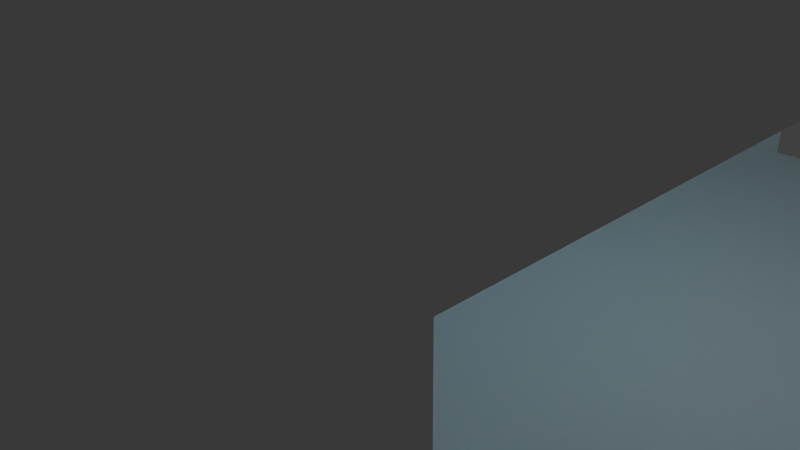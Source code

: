 # Source: firma.blend  (saved by Blender 2.76.0; exported with 4.5.12 LTS)
import bpy
from mathutils import Matrix  # noqa: F401  (used for matrix-valued properties, if any)

bpy.ops.wm.read_factory_settings(use_empty=True)
scene = bpy.context.scene
scene.name = 'Scene'

# ---- collections
col_collection_1 = bpy.data.collections.new('Collection 1'); scene.collection.children.link(col_collection_1)

# ---- materials (node trees are filled in below, after node groups)
mat_material_001 = bpy.data.materials.new('Material.001')
mat_material_001.alpha_threshold = 0.0
mat_material_001.use_transparent_shadow = False
mat_material_001.roughness = 0.5
mat_material_002 = bpy.data.materials.new('Material.002')
mat_material_002.alpha_threshold = 0.0
mat_material_002.use_transparent_shadow = False
mat_material_002.diffuse_color = (0.1257, 0.6269, 0.8, 1.0)
mat_material_002.roughness = 0.5

# ---- material node trees

# ---- world
world_world = bpy.data.worlds.new('World'); scene.world = world_world
world_world.color = (0.05088, 0.05088, 0.05088)
world_world.use_sun_shadow = False
world_world.sun_shadow_jitter_overblur = 0.0
world_world.cycles.sampling_method = 'MANUAL'
world_world.cycles.sample_map_resolution = 256

# ---- cameras
cam_camera = bpy.data.cameras.new('Camera')
cam_camera.clip_end = 100.0
cam_camera.lens = 35.0
cam_camera.sensor_width = 32.0
cam_camera.sensor_height = 18.0
cam_camera.ortho_scale = 7.314
cam_camera.dof.focus_distance = 0.0
cam_camera.dof.aperture_fstop = 128.0

# ---- lights
light_lamp = bpy.data.lights.new('Lamp', 'POINT')
light_lamp.transmission_factor = 0.0
light_lamp.cutoff_distance = 30.0
light_lamp.energy = 100.0
light_lamp.shadow_buffer_clip_start = 1.001
light_lamp.shadow_soft_size = 0.1
light_lamp.shadow_maximum_resolution = 0.006
light_lamp.use_absolute_resolution = True
light_lamp.cycles.use_multiple_importance_sampling = False

# ---- meshes
me_plane = bpy.data.meshes.new('Plane')
me_plane.from_pydata([(-6.0, -7.0, 0.0), (6.0, -7.0, 0.0), (-6.0, 7.0, 0.0), (6.0, 7.0, 0.0), (-4.0, -7.0, 0.0), (-2.0, -7.0, 0.0), (0.0, -7.0, 0.0), (2.0, -7.0, 0.0), (4.0, -7.0, 0.0), (4.0, 7.0, 0.0), (2.0, 7.0, 0.0), (0.0, 7.0, 0.0), (-2.0, 7.0, 0.0), (-4.0, 7.0, 0.0), (-6.0, 5.0, 0.0), (-6.0, 3.0, 0.0), (-6.0, 1.0, 0.0), (-6.0, -1.0, 0.0), (-6.0, -3.0, 0.0), (-6.0, -5.0, 0.0), (6.0, -5.0, 0.0), (6.0, -3.0, 0.0), (6.0, -1.0, 0.0), (6.0, 1.0, 0.0), (6.0, 3.0, 0.0), (6.0, 5.0, 0.0), (-4.0, -5.0, 0.0), (-4.0, -3.0, 0.0), (-4.0, -1.0, 0.0), (-4.0, 1.0, 0.0), (-4.0, 3.0, 0.0), (-4.0, 5.0, 0.0), (-2.0, -5.0, 0.0), (-2.0, -3.0, 0.0), (-2.0, -1.0, 0.0), (-2.0, 1.0, 0.0), (-2.0, 3.0, 0.0), (-2.0, 5.0, 0.0), (0.0, -5.0, 0.0), (0.0, -3.0, 0.0), (0.0, -1.0, 0.0), (0.0, 1.0, 0.0), (0.0, 3.0, 0.0), (0.0, 5.0, 0.0), (2.0, -5.0, 0.0), (2.0, -3.0, 0.0), (2.0, -1.0, 0.0), (2.0, 1.0, 0.0), (2.0, 3.0, 0.0), (2.0, 5.0, 0.0), (4.0, -5.0, 0.0), (4.0, -3.0, 0.0), (4.0, -1.0, 0.0), (4.0, 1.0, 0.0), (4.0, 3.0, 0.0), (4.0, 5.0, 0.0), (-6.0, -7.0, 1.0), (6.0, -7.0, 1.0), (-6.0, 7.0, 1.0), (6.0, 7.0, 1.0), (-4.0, -7.0, 1.0), (-2.0, -7.0, 1.0), (0.0, -7.0, 1.0), (2.0, -7.0, 1.0), (4.0, -7.0, 1.0), (4.0, 7.0, 1.0), (2.0, 7.0, 1.0), (0.0, 7.0, 1.0), (-2.0, 7.0, 1.0), (-4.0, 7.0, 1.0), (-6.0, 5.0, 1.0), (-6.0, 3.0, 1.0), (-6.0, 1.0, 1.0), (-6.0, -1.0, 1.0), (-6.0, -3.0, 1.0), (-6.0, -5.0, 1.0), (6.0, -5.0, 1.0), (6.0, -3.0, 1.0), (6.0, -1.0, 1.0), (6.0, 1.0, 1.0), (6.0, 3.0, 1.0), (6.0, 5.0, 1.0), (-6.0, -7.0, 4.0), (6.0, -7.0, 4.0), (-6.0, 7.0, 4.0), (6.0, 7.0, 4.0), (-4.0, -7.0, 4.0), (-2.0, -7.0, 4.0), (0.0, -7.0, 4.0), (2.0, -7.0, 4.0), (4.0, -7.0, 4.0), (4.0, 7.0, 4.0), (2.0, 7.0, 4.0), (0.0, 7.0, 4.0), (-2.0, 7.0, 4.0), (-4.0, 7.0, 4.0), (-6.0, 5.0, 4.0), (-6.0, 3.0, 4.0), (-6.0, 1.0, 4.0), (-6.0, -1.0, 4.0), (-6.0, -3.0, 4.0), (-6.0, -5.0, 4.0), (6.0, -5.0, 4.0), (6.0, -3.0, 4.0), (6.0, -1.0, 4.0), (6.0, 1.0, 4.0), (6.0, 3.0, 4.0), (6.0, 5.0, 4.0), (-6.0, -7.0, 6.0), (6.0, -7.0, 6.0), (-6.0, 7.0, 6.0), (6.0, 7.0, 6.0), (-4.0, -7.0, 6.0), (-2.0, -7.0, 6.0), (0.0, -7.0, 6.0), (2.0, -7.0, 6.0), (4.0, -7.0, 6.0), (4.0, 7.0, 6.0), (2.0, 7.0, 6.0), (0.0, 7.0, 6.0), (-2.0, 7.0, 6.0), (-4.0, 7.0, 6.0), (-6.0, 5.0, 6.0), (-6.0, 3.0, 6.0), (-6.0, 1.0, 6.0), (-6.0, -1.0, 6.0), (-6.0, -3.0, 6.0), (-6.0, -5.0, 6.0), (6.0, -5.0, 6.0), (6.0, -3.0, 6.0), (6.0, -1.0, 6.0), (6.0, 1.0, 6.0), (6.0, 3.0, 6.0), (6.0, 5.0, 6.0), (-6.0, -7.0, 6.5), (6.0, -7.0, 6.5), (-6.0, 7.0, 6.5), (6.0, 7.0, 6.5), (-4.0, -7.0, 6.5), (-2.0, -7.0, 6.5), (0.0, -7.0, 6.5), (2.0, -7.0, 6.5), (4.0, -7.0, 6.5), (4.0, 7.0, 6.5), (2.0, 7.0, 6.5), (0.0, 7.0, 6.5), (-2.0, 7.0, 6.5), (-4.0, 7.0, 6.5), (-6.0, 5.0, 6.5), (-6.0, 3.0, 6.5), (-6.0, 1.0, 6.5), (-6.0, -1.0, 6.5), (-6.0, -3.0, 6.5), (-6.0, -5.0, 6.5), (6.0, -5.0, 6.5), (6.0, -3.0, 6.5), (6.0, -1.0, 6.5), (6.0, 1.0, 6.5), (6.0, 3.0, 6.5), (6.0, 5.0, 6.5), (-5.524, -6.51, 6.5), (5.524, -6.51, 6.5), (-5.524, 6.51, 6.5), (5.524, 6.51, 6.5), (-3.683, -6.51, 6.5), (-1.841, -6.51, 6.5), (-1.1e-09, -6.51, 6.5), (1.841, -6.51, 6.5), (3.683, -6.51, 6.5), (3.683, 6.51, 6.5), (1.841, 6.51, 6.5), (-1.1e-09, 6.51, 6.5), (-1.841, 6.51, 6.5), (-3.683, 6.51, 6.5), (-5.524, 4.65, 6.5), (-5.524, 2.79, 6.5), (-5.524, 0.93, 6.5), (-5.524, -0.93, 6.5), (-5.524, -2.79, 6.5), (-5.524, -4.65, 6.5), (5.524, -4.65, 6.5), (5.524, -2.79, 6.5), (5.524, -0.93, 6.5), (5.524, 0.93, 6.5), (5.524, 2.79, 6.5), (5.524, 4.65, 6.5), (-5.524, -6.51, 6.0), (5.524, -6.51, 6.0), (-5.524, 6.51, 6.0), (5.524, 6.51, 6.0), (-3.683, -6.51, 6.0), (-1.841, -6.51, 6.0), (-1.1e-09, -6.51, 6.0), (1.841, -6.51, 6.0), (3.683, -6.51, 6.0), (3.683, 6.51, 6.0), (1.841, 6.51, 6.0), (-1.1e-09, 6.51, 6.0), (-1.841, 6.51, 6.0), (-3.683, 6.51, 6.0), (-5.524, 4.65, 6.0), (-5.524, 2.79, 6.0), (-5.524, 0.93, 6.0), (-5.524, -0.93, 6.0), (-5.524, -2.79, 6.0), (-5.524, -4.65, 6.0), (5.524, -4.65, 6.0), (5.524, -2.79, 6.0), (5.524, -0.93, 6.0), (5.524, 0.93, 6.0), (5.524, 2.79, 6.0), (5.524, 4.65, 6.0), (-4.604, -5.58, 6.0), (-4.604, -3.348, 6.0), (-4.604, -1.116, 6.0), (-4.604, 1.116, 6.0), (-4.604, 3.348, 6.0), (-4.604, 5.58, 6.0), (-0.9207, -5.58, 6.0), (-0.9207, -3.348, 6.0), (-0.9207, -1.116, 6.0), (-0.9207, 1.116, 6.0), (-0.9207, 3.348, 6.0), (-0.9207, 5.58, 6.0), (-3.179e-10, -4.65, 6.0), (-3.179e-10, -2.79, 6.0), (-3.179e-10, -0.93, 6.0), (-3.179e-10, 0.93, 6.0), (-3.179e-10, 2.79, 6.0), (-3.179e-10, 4.65, 6.0), (0.9207, -5.58, 6.0), (0.9207, -3.348, 6.0), (0.9207, -1.116, 6.0), (0.9207, 1.116, 6.0), (0.9207, 3.348, 6.0), (0.9207, 5.58, 6.0), (4.604, -5.58, 6.0), (4.604, -3.348, 6.0), (4.604, -1.116, 6.0), (4.604, 1.116, 6.0), (4.604, 3.348, 6.0), (4.604, 5.58, 6.0), (-4.235, -5.58, 7.0), (-4.235, -3.348, 7.0), (-4.235, -1.116, 7.0), (-4.235, 1.116, 7.0), (-4.235, 3.348, 7.0), (-4.235, 5.58, 7.0), (-1.289, -5.58, 7.0), (-1.289, -3.348, 7.0), (-1.289, -1.116, 7.0), (-1.289, 1.116, 7.0), (-1.289, 3.348, 7.0), (-1.289, 5.58, 7.0), (1.289, -5.58, 7.0), (1.289, -3.348, 7.0), (1.289, -1.116, 7.0), (1.289, 1.116, 7.0), (1.289, 3.348, 7.0), (1.289, 5.58, 7.0), (4.235, -5.58, 7.0), (4.235, -3.348, 7.0), (4.235, -1.116, 7.0), (4.235, 1.116, 7.0), (4.235, 3.348, 7.0), (4.235, 5.58, 7.0), (2.173, -5.58, 7.5), (2.173, -3.348, 7.5), (2.173, -1.116, 7.5), (2.173, 1.116, 7.5), (2.173, 3.348, 7.5), (2.173, 5.58, 7.5), (3.351, -5.58, 7.5), (3.351, -3.348, 7.5), (3.351, -1.116, 7.5), (3.351, 1.116, 7.5), (3.351, 3.348, 7.5), (3.351, 5.58, 7.5), (-3.351, -5.58, 7.5), (-3.351, -3.348, 7.5), (-3.351, -1.116, 7.5), (-3.351, 1.116, 7.5), (-3.351, 3.348, 7.5), (-3.351, 5.58, 7.5), (-2.173, -5.58, 7.5), (-2.173, -3.348, 7.5), (-2.173, -1.116, 7.5), (-2.173, 1.116, 7.5), (-2.173, 3.348, 7.5), (-2.173, 5.58, 7.5)], [], [(55, 25, 3, 9), (14, 31, 13, 2), (31, 37, 12, 13), (37, 43, 11, 12), (43, 49, 10, 11), (49, 55, 9, 10), (7, 8, 50, 44), (44, 50, 51, 45), (45, 51, 52, 46), (46, 52, 53, 47), (47, 53, 54, 48), (48, 54, 55, 49), (6, 7, 44, 38), (38, 44, 45, 39), (39, 45, 46, 40), (40, 46, 47, 41), (41, 47, 48, 42), (42, 48, 49, 43), (5, 6, 38, 32), (32, 38, 39, 33), (33, 39, 40, 34), (34, 40, 41, 35), (35, 41, 42, 36), (36, 42, 43, 37), (4, 5, 32, 26), (26, 32, 33, 27), (27, 33, 34, 28), (28, 34, 35, 29), (29, 35, 36, 30), (30, 36, 37, 31), (0, 4, 26, 19), (19, 26, 27, 18), (18, 27, 28, 17), (17, 28, 29, 16), (16, 29, 30, 15), (15, 30, 31, 14), (8, 1, 20, 50), (50, 20, 21, 51), (51, 21, 22, 52), (52, 22, 23, 53), (53, 23, 24, 54), (54, 24, 25, 55), (4, 0, 56, 60), (14, 2, 58, 70), (12, 11, 67, 68), (22, 21, 77, 78), (5, 4, 60, 61), (15, 14, 70, 71), (13, 12, 68, 69), (23, 22, 78, 79), (6, 5, 61, 62), (16, 15, 71, 72), (24, 23, 79, 80), (7, 6, 62, 63), (17, 16, 72, 73), (0, 19, 75, 56), (25, 24, 80, 81), (8, 7, 63, 64), (18, 17, 73, 74), (1, 8, 64, 57), (9, 3, 59, 65), (19, 18, 74, 75), (3, 25, 81, 59), (20, 1, 57, 76), (2, 13, 69, 58), (11, 10, 66, 67), (21, 20, 76, 77), (67, 66, 92, 93), (58, 69, 95, 84), (65, 59, 85, 91), (59, 81, 107, 85), (79, 78, 104, 105), (76, 57, 83, 102), (57, 64, 90, 83), (63, 62, 88, 89), (62, 61, 87, 88), (60, 56, 82, 86), (56, 75, 101, 82), (73, 72, 98, 99), (70, 58, 84, 96), (86, 82, 108, 112), (101, 100, 126, 127), (94, 93, 119, 120), (87, 86, 112, 113), (102, 83, 109, 128), (95, 94, 120, 121), (88, 87, 113, 114), (103, 102, 128, 129), (96, 84, 110, 122), (89, 88, 114, 115), (104, 103, 129, 130), (82, 101, 127, 108), (97, 96, 122, 123), (90, 89, 115, 116), (105, 104, 130, 131), (83, 90, 116, 109), (98, 97, 123, 124), (91, 85, 111, 117), (106, 105, 131, 132), (85, 107, 133, 111), (99, 98, 124, 125), (92, 91, 117, 118), (107, 106, 132, 133), (84, 95, 121, 110), (100, 99, 125, 126), (93, 92, 118, 119), (117, 111, 137, 143), (132, 131, 157, 158), (111, 133, 159, 137), (125, 124, 150, 151), (118, 117, 143, 144), (133, 132, 158, 159), (110, 121, 147, 136), (126, 125, 151, 152), (119, 118, 144, 145), (112, 108, 134, 138), (127, 126, 152, 153), (120, 119, 145, 146), (113, 112, 138, 139), (128, 109, 135, 154), (121, 120, 146, 147), (114, 113, 139, 140), (129, 128, 154, 155), (122, 110, 136, 148), (115, 114, 140, 141), (130, 129, 155, 156), (108, 127, 153, 134), (123, 122, 148, 149), (116, 115, 141, 142), (131, 130, 156, 157), (109, 116, 142, 135), (124, 123, 149, 150), (150, 149, 175, 176), (143, 137, 163, 169), (158, 157, 183, 184), (137, 159, 185, 163), (151, 150, 176, 177), (144, 143, 169, 170), (159, 158, 184, 185), (136, 147, 173, 162), (152, 151, 177, 178), (145, 144, 170, 171), (138, 134, 160, 164), (153, 152, 178, 179), (146, 145, 171, 172), (139, 138, 164, 165), (154, 135, 161, 180), (147, 146, 172, 173), (140, 139, 165, 166), (155, 154, 180, 181), (148, 136, 162, 174), (141, 140, 166, 167), (156, 155, 181, 182), (134, 153, 179, 160), (149, 148, 174, 175), (142, 141, 167, 168), (157, 156, 182, 183), (135, 142, 168, 161), (161, 168, 194, 187), (176, 175, 201, 202), (169, 163, 189, 195), (184, 183, 209, 210), (163, 185, 211, 189), (177, 176, 202, 203), (170, 169, 195, 196), (185, 184, 210, 211), (162, 173, 199, 188), (178, 177, 203, 204), (171, 170, 196, 197), (164, 160, 186, 190), (179, 178, 204, 205), (172, 171, 197, 198), (165, 164, 190, 191), (180, 161, 187, 206), (173, 172, 198, 199), (166, 165, 191, 192), (181, 180, 206, 207), (174, 162, 188, 200), (167, 166, 192, 193), (182, 181, 207, 208), (160, 179, 205, 186), (175, 174, 200, 201), (168, 167, 193, 194), (183, 182, 208, 209), (216, 215, 245, 246), (230, 236, 260, 254), (233, 232, 256, 257), (215, 214, 244, 245), (240, 241, 265, 264), (224, 230, 231, 225), (225, 231, 232, 226), (226, 232, 233, 227), (227, 233, 234, 228), (228, 234, 235, 229), (218, 224, 225, 219), (219, 225, 226, 220), (220, 226, 227, 221), (221, 227, 228, 222), (222, 228, 229, 223), (222, 223, 253, 252), (232, 231, 255, 256), (214, 213, 243, 244), (239, 240, 264, 263), (221, 222, 252, 251), (211, 210, 240, 241), (210, 209, 239, 240), (209, 208, 238, 239), (208, 207, 237, 238), (207, 206, 236, 237), (193, 230, 236, 194), (192, 224, 230, 193), (191, 218, 224, 192), (190, 212, 218, 191), (204, 213, 212, 205), (203, 214, 213, 204), (202, 215, 214, 203), (201, 216, 215, 202), (200, 217, 216, 201), (196, 195, 241, 235), (197, 196, 235, 229), (198, 197, 229, 223), (199, 198, 223, 217), (199, 217, 200, 188), (211, 241, 195, 189), (194, 236, 206, 187), (205, 212, 190, 186), (255, 254, 266, 267), (254, 260, 272, 266), (258, 257, 269, 270), (261, 262, 274, 273), (264, 265, 277, 276), (246, 245, 281, 282), (249, 250, 286, 285), (252, 253, 289, 288), (242, 248, 284, 278), (245, 244, 280, 281), (234, 233, 257, 258), (223, 217, 247, 253), (217, 216, 246, 247), (235, 234, 258, 259), (218, 219, 249, 248), (236, 237, 261, 260), (212, 218, 248, 242), (219, 220, 250, 249), (237, 238, 262, 261), (220, 221, 251, 250), (238, 239, 263, 262), (213, 212, 242, 243), (231, 230, 254, 255), (241, 235, 259, 265), (266, 272, 273, 267), (267, 273, 274, 268), (268, 274, 275, 269), (269, 275, 276, 270), (270, 276, 277, 271), (262, 263, 275, 274), (259, 258, 270, 271), (256, 255, 267, 268), (263, 264, 276, 275), (265, 259, 271, 277), (260, 261, 273, 272), (257, 256, 268, 269), (278, 284, 285, 279), (279, 285, 286, 280), (280, 286, 287, 281), (281, 287, 288, 282), (282, 288, 289, 283), (243, 242, 278, 279), (250, 251, 287, 286), (253, 247, 283, 289), (247, 246, 282, 283), (244, 243, 279, 280), (251, 252, 288, 287), (248, 249, 285, 284)])
me_plane.polygons.foreach_set('material_index', [0, 0, 0, 0, 0, 0, 0, 0, 0, 0, 0, 0, 0, 0, 0, 0, 0, 0, 0, 0, 0, 0, 0, 0, 0, 0, 0, 0, 0, 0, 0, 0, 0, 0, 0, 0, 0, 0, 0, 0, 0, 0, 0, 0, 0, 0, 0, 0, 0, 0, 0, 0, 0, 0, 0, 0, 0, 0, 0, 0, 0, 0, 0, 0, 0, 0, 0, 0, 0, 0, 0, 0, 0, 0, 0, 0, 0, 0, 0, 0, 0, 0, 0, 0, 0, 0, 0, 0, 0, 0, 0, 0, 0, 0, 0, 0, 0, 0, 0, 0, 0, 0, 0, 0, 0, 0, 0, 0, 0, 0, 0, 0, 0, 0, 0, 0, 0, 0, 0, 0, 0, 0, 0, 0, 0, 0, 0, 0, 0, 0, 0, 0, 0, 0, 0, 0, 0, 0, 0, 0, 0, 0, 0, 0, 0, 0, 0, 0, 0, 0, 0, 0, 0, 0, 0, 0, 0, 0, 0, 0, 0, 0, 0, 0, 0, 0, 0, 0, 0, 0, 0, 0, 0, 0, 0, 0, 0, 0, 0, 0, 0, 0, 0, 0, 1, 1, 1, 1, 1, 0, 0, 0, 0, 0, 0, 0, 0, 0, 0, 1, 1, 1, 1, 1, 0, 0, 0, 0, 0, 0, 0, 0, 0, 0, 0, 0, 0, 0, 0, 0, 0, 0, 0, 0, 0, 0, 1, 1, 1, 1, 1, 1, 1, 1, 1, 1, 1, 1, 1, 1, 1, 1, 1, 1, 1, 1, 1, 1, 1, 1, 1, 1, 1, 1, 1, 1, 1, 1, 1, 1, 1, 1, 1, 1, 1, 1, 1, 1, 1, 1, 1, 1, 1, 1])
_uv = me_plane.uv_layers.new(name='UVMap')
_uv.uv.foreach_set('vector', [0.2236, 0.2236, 0.171, 0.2236, 0.171, 0.171, 0.2236, 0.171, 0.4864, 0.2236, 0.4338, 0.2236, 0.4338, 0.171, 0.4864, 0.171, 0.4338, 0.2236, 0.3812, 0.2236, 0.3812, 0.171, 0.4338, 0.171, 0.3812, 0.2236, 0.3287, 0.2236, 0.3287, 0.171, 0.3812, 0.171, 0.3287, 0.2236, 0.2761, 0.2236, 0.2761, 0.171, 0.3287, 0.171, 0.2761, 0.2236, 0.2236, 0.2236, 0.2236, 0.171, 0.2761, 0.171, 0.2761, 0.5389, 0.2236, 0.5389, 0.2236, 0.4864, 0.2761, 0.4864, 0.2761, 0.4864, 0.2236, 0.4864, 0.2236, 0.4338, 0.2761, 0.4338, 0.2761, 0.4338, 0.2236, 0.4338, 0.2236, 0.3812, 0.2761, 0.3812, 0.2761, 0.3812, 0.2236, 0.3812, 0.2236, 0.3287, 0.2761, 0.3287, 0.2761, 0.3287, 0.2236, 0.3287, 0.2236, 0.2761, 0.2761, 0.2761, 0.2761, 0.2761, 0.2236, 0.2761, 0.2236, 0.2236, 0.2761, 0.2236, 0.3287, 0.5389, 0.2761, 0.5389, 0.2761, 0.4864, 0.3287, 0.4864, 0.3287, 0.4864, 0.2761, 0.4864, 0.2761, 0.4338, 0.3287, 0.4338, 0.3287, 0.4338, 0.2761, 0.4338, 0.2761, 0.3812, 0.3287, 0.3812, 0.3287, 0.3812, 0.2761, 0.3812, 0.2761, 0.3287, 0.3287, 0.3287, 0.3287, 0.3287, 0.2761, 0.3287, 0.2761, 0.2761, 0.3287, 0.2761, 0.3287, 0.2761, 0.2761, 0.2761, 0.2761, 0.2236, 0.3287, 0.2236, 0.3812, 0.5389, 0.3287, 0.5389, 0.3287, 0.4864, 0.3812, 0.4864, 0.3812, 0.4864, 0.3287, 0.4864, 0.3287, 0.4338, 0.3812, 0.4338, 0.3812, 0.4338, 0.3287, 0.4338, 0.3287, 0.3812, 0.3812, 0.3812, 0.3812, 0.3812, 0.3287, 0.3812, 0.3287, 0.3287, 0.3812, 0.3287, 0.3812, 0.3287, 0.3287, 0.3287, 0.3287, 0.2761, 0.3812, 0.2761, 0.3812, 0.2761, 0.3287, 0.2761, 0.3287, 0.2236, 0.3812, 0.2236, 0.4338, 0.5389, 0.3812, 0.5389, 0.3812, 0.4864, 0.4338, 0.4864, 0.4338, 0.4864, 0.3812, 0.4864, 0.3812, 0.4338, 0.4338, 0.4338, 0.4338, 0.4338, 0.3812, 0.4338, 0.3812, 0.3812, 0.4338, 0.3812, 0.4338, 0.3812, 0.3812, 0.3812, 0.3812, 0.3287, 0.4338, 0.3287, 0.4338, 0.3287, 0.3812, 0.3287, 0.3812, 0.2761, 0.4338, 0.2761, 0.4338, 0.2761, 0.3812, 0.2761, 0.3812, 0.2236, 0.4338, 0.2236, 0.4864, 0.5389, 0.4338, 0.5389, 0.4338, 0.4864, 0.4864, 0.4864, 0.4864, 0.4864, 0.4338, 0.4864, 0.4338, 0.4338, 0.4864, 0.4338, 0.4864, 0.4338, 0.4338, 0.4338, 0.4338, 0.3812, 0.4864, 0.3812, 0.4864, 0.3812, 0.4338, 0.3812, 0.4338, 0.3287, 0.4864, 0.3287, 0.4864, 0.3287, 0.4338, 0.3287, 0.4338, 0.2761, 0.4864, 0.2761, 0.4864, 0.2761, 0.4338, 0.2761, 0.4338, 0.2236, 0.4864, 0.2236, 0.2236, 0.5389, 0.171, 0.5389, 0.171, 0.4864, 0.2236, 0.4864, 0.2236, 0.4864, 0.171, 0.4864, 0.171, 0.4338, 0.2236, 0.4338, 0.2236, 0.4338, 0.171, 0.4338, 0.171, 0.3812, 0.2236, 0.3812, 0.2236, 0.3812, 0.171, 0.3812, 0.171, 0.3287, 0.2236, 0.3287, 0.2236, 0.3287, 0.171, 0.3287, 0.171, 0.2761, 0.2236, 0.2761, 0.2236, 0.2761, 0.171, 0.2761, 0.171, 0.2236, 0.2236, 0.2236, 0.4338, 0.5389, 0.4864, 0.5389, 0.4864, 0.5652, 0.4338, 0.5652, 0.4864, 0.2236, 0.4864, 0.171, 0.5126, 0.171, 0.5126, 0.2236, 0.3812, 0.171, 0.3287, 0.171, 0.3287, 0.1447, 0.3812, 0.1447, 0.171, 0.3812, 0.171, 0.4338, 0.1447, 0.4338, 0.1447, 0.3812, 0.3812, 0.5389, 0.4338, 0.5389, 0.4338, 0.5652, 0.3812, 0.5652, 0.4864, 0.2761, 0.4864, 0.2236, 0.5126, 0.2236, 0.5126, 0.2761, 0.4338, 0.171, 0.3812, 0.171, 0.3812, 0.1447, 0.4338, 0.1447, 0.171, 0.3287, 0.171, 0.3812, 0.1447, 0.3812, 0.1447, 0.3287, 0.3287, 0.5389, 0.3812, 0.5389, 0.3812, 0.5652, 0.3287, 0.5652, 0.4864, 0.3287, 0.4864, 0.2761, 0.5126, 0.2761, 0.5126, 0.3287, 0.171, 0.2761, 0.171, 0.3287, 0.1447, 0.3287, 0.1447, 0.2761, 0.2761, 0.5389, 0.3287, 0.5389, 0.3287, 0.5652, 0.2761, 0.5652, 0.4864, 0.3812, 0.4864, 0.3287, 0.5126, 0.3287, 0.5126, 0.3812, 0.4864, 0.5389, 0.4864, 0.4864, 0.5126, 0.4864, 0.5126, 0.5389, 0.171, 0.2236, 0.171, 0.2761, 0.1447, 0.2761, 0.1447, 0.2236, 0.2236, 0.5389, 0.2761, 0.5389, 0.2761, 0.5652, 0.2236, 0.5652, 0.4864, 0.4338, 0.4864, 0.3812, 0.5126, 0.3812, 0.5126, 0.4338, 0.171, 0.5389, 0.2236, 0.5389, 0.2236, 0.5652, 0.171, 0.5652, 0.2236, 0.171, 0.171, 0.171, 0.171, 0.1447, 0.2236, 0.1447, 0.4864, 0.4864, 0.4864, 0.4338, 0.5126, 0.4338, 0.5126, 0.4864, 0.171, 0.171, 0.171, 0.2236, 0.1447, 0.2236, 0.1447, 0.171, 0.171, 0.4864, 0.171, 0.5389, 0.1447, 0.5389, 0.1447, 0.4864, 0.4864, 0.171, 0.4338, 0.171, 0.4338, 0.1447, 0.4864, 0.1447, 0.3287, 0.171, 0.2761, 0.171, 0.2761, 0.1447, 0.3287, 0.1447, 0.171, 0.4338, 0.171, 0.4864, 0.1447, 0.4864, 0.1447, 0.4338, 0.3287, 0.1447, 0.2761, 0.1447, 0.2761, 0.06588, 0.3287, 0.06588, 0.4864, 0.1447, 0.4338, 0.1447, 0.4338, 0.06588, 0.4864, 0.06588, 0.2236, 0.1447, 0.171, 0.1447, 0.171, 0.06588, 0.2236, 0.06588, 0.1447, 0.171, 0.1447, 0.2236, 0.06588, 0.2236, 0.06588, 0.171, 0.1447, 0.3287, 0.1447, 0.3812, 0.06588, 0.3812, 0.06588, 0.3287, 0.1447, 0.4864, 0.1447, 0.5389, 0.06588, 0.5389, 0.06588, 0.4864, 0.171, 0.5652, 0.2236, 0.5652, 0.2236, 0.644, 0.171, 0.644, 0.2761, 0.5652, 0.3287, 0.5652, 0.3287, 0.644, 0.2761, 0.644, 0.3287, 0.5652, 0.3812, 0.5652, 0.3812, 0.644, 0.3287, 0.644, 0.4338, 0.5652, 0.4864, 0.5652, 0.4864, 0.644, 0.4338, 0.644, 0.5126, 0.5389, 0.5126, 0.4864, 0.5915, 0.4864, 0.5915, 0.5389, 0.5126, 0.3812, 0.5126, 0.3287, 0.5915, 0.3287, 0.5915, 0.3812, 0.5126, 0.2236, 0.5126, 0.171, 0.5915, 0.171, 0.5915, 0.2236, 0.4338, 0.644, 0.4864, 0.644, 0.4864, 0.6966, 0.4338, 0.6966, 0.5915, 0.4864, 0.5915, 0.4338, 0.644, 0.4338, 0.644, 0.4864, 0.3812, 0.06588, 0.3287, 0.06588, 0.3287, 0.01332, 0.3812, 0.01332, 0.3812, 0.644, 0.4338, 0.644, 0.4338, 0.6966, 0.3812, 0.6966, 0.06588, 0.4864, 0.06588, 0.5389, 0.01332, 0.5389, 0.01332, 0.4864, 0.4338, 0.06588, 0.3812, 0.06588, 0.3812, 0.01332, 0.4338, 0.01332, 0.3287, 0.644, 0.3812, 0.644, 0.3812, 0.6966, 0.3287, 0.6966, 0.06588, 0.4338, 0.06588, 0.4864, 0.01332, 0.4864, 0.01332, 0.4338, 0.5915, 0.2236, 0.5915, 0.171, 0.644, 0.171, 0.644, 0.2236, 0.2761, 0.644, 0.3287, 0.644, 0.3287, 0.6966, 0.2761, 0.6966, 0.06588, 0.3812, 0.06588, 0.4338, 0.01332, 0.4338, 0.01332, 0.3812, 0.5915, 0.5389, 0.5915, 0.4864, 0.644, 0.4864, 0.644, 0.5389, 0.5915, 0.2761, 0.5915, 0.2236, 0.644, 0.2236, 0.644, 0.2761, 0.2236, 0.644, 0.2761, 0.644, 0.2761, 0.6966, 0.2236, 0.6966, 0.06588, 0.3287, 0.06588, 0.3812, 0.01332, 0.3812, 0.01332, 0.3287, 0.171, 0.644, 0.2236, 0.644, 0.2236, 0.6966, 0.171, 0.6966, 0.5915, 0.3287, 0.5915, 0.2761, 0.644, 0.2761, 0.644, 0.3287, 0.2236, 0.06588, 0.171, 0.06588, 0.171, 0.01332, 0.2236, 0.01332, 0.06588, 0.2761, 0.06588, 0.3287, 0.01332, 0.3287, 0.01332, 0.2761, 0.06588, 0.171, 0.06588, 0.2236, 0.01332, 0.2236, 0.01332, 0.171, 0.5915, 0.3812, 0.5915, 0.3287, 0.644, 0.3287, 0.644, 0.3812, 0.2761, 0.06588, 0.2236, 0.06588, 0.2236, 0.01332, 0.2761, 0.01332, 0.06588, 0.2236, 0.06588, 0.2761, 0.01332, 0.2761, 0.01332, 0.2236, 0.4864, 0.06588, 0.4338, 0.06588, 0.4338, 0.01332, 0.4864, 0.01332, 0.5915, 0.4338, 0.5915, 0.3812, 0.644, 0.3812, 0.644, 0.4338, 0.3287, 0.06588, 0.2761, 0.06588, 0.2761, 0.01332, 0.3287, 0.01332, 0.2236, 0.01332, 0.171, 0.01332, 0.171, 0.0001839, 0.2236, 0.0001839, 0.01332, 0.2761, 0.01332, 0.3287, 0.0001838, 0.3287, 0.0001838, 0.2761, 0.01332, 0.171, 0.01332, 0.2236, 0.0001838, 0.2236, 0.0001838, 0.171, 0.644, 0.3812, 0.644, 0.3287, 0.6572, 0.3287, 0.6572, 0.3812, 0.2761, 0.01332, 0.2236, 0.01332, 0.2236, 0.0001839, 0.2761, 0.0001838, 0.01332, 0.2236, 0.01332, 0.2761, 0.0001838, 0.2761, 0.0001838, 0.2236, 0.4864, 0.01332, 0.4338, 0.01332, 0.4338, 0.0001839, 0.4864, 0.0001838, 0.644, 0.4338, 0.644, 0.3812, 0.6572, 0.3812, 0.6572, 0.4338, 0.3287, 0.01332, 0.2761, 0.01332, 0.2761, 0.0001838, 0.3287, 0.0001839, 0.4338, 0.6966, 0.4864, 0.6966, 0.4864, 0.7097, 0.4338, 0.7097, 0.644, 0.4864, 0.644, 0.4338, 0.6572, 0.4338, 0.6572, 0.4864, 0.3812, 0.01332, 0.3287, 0.01332, 0.3287, 0.0001839, 0.3812, 0.0001839, 0.3812, 0.6966, 0.4338, 0.6966, 0.4338, 0.7097, 0.3812, 0.7097, 0.01332, 0.4864, 0.01332, 0.5389, 0.0001838, 0.5389, 0.0001838, 0.4864, 0.4338, 0.01332, 0.3812, 0.01332, 0.3812, 0.0001839, 0.4338, 0.0001839, 0.3287, 0.6966, 0.3812, 0.6966, 0.3812, 0.7097, 0.3287, 0.7097, 0.01332, 0.4338, 0.01332, 0.4864, 0.0001838, 0.4864, 0.0001838, 0.4338, 0.644, 0.2236, 0.644, 0.171, 0.6572, 0.171, 0.6572, 0.2236, 0.2761, 0.6966, 0.3287, 0.6966, 0.3287, 0.7097, 0.2761, 0.7097, 0.01332, 0.3812, 0.01332, 0.4338, 0.0001838, 0.4338, 0.0001838, 0.3812, 0.644, 0.5389, 0.644, 0.4864, 0.6572, 0.4864, 0.6572, 0.5389, 0.644, 0.2761, 0.644, 0.2236, 0.6572, 0.2236, 0.6572, 0.2761, 0.2236, 0.6966, 0.2761, 0.6966, 0.2761, 0.7097, 0.2236, 0.7097, 0.01332, 0.3287, 0.01332, 0.3812, 0.0001838, 0.3812, 0.0001838, 0.3287, 0.171, 0.6966, 0.2236, 0.6966, 0.2236, 0.7097, 0.171, 0.7097, 0.644, 0.3287, 0.644, 0.2761, 0.6572, 0.2761, 0.6572, 0.3287, 0.2104, 0.8697, 0.263, 0.8697, 0.2575, 0.8822, 0.2086, 0.8822, 0.5787, 0.8958, 0.6313, 0.8958, 0.6188, 0.9086, 0.5704, 0.9086, 0.6313, 0.8954, 0.5787, 0.8954, 0.5769, 0.8829, 0.6258, 0.8829, 0.7364, 0.8954, 0.6838, 0.8954, 0.6746, 0.8829, 0.7235, 0.8829, 0.1579, 0.8697, 0.2104, 0.8697, 0.2086, 0.8822, 0.1597, 0.8822, 0.5262, 0.8958, 0.5787, 0.8958, 0.5704, 0.9086, 0.522, 0.9086, 0.6838, 0.8954, 0.6313, 0.8954, 0.6258, 0.8829, 0.6746, 0.8829, 0.3159, 0.8958, 0.3685, 0.8958, 0.3768, 0.9086, 0.3284, 0.9086, 0.1053, 0.8697, 0.1579, 0.8697, 0.1597, 0.8822, 0.1108, 0.8822, 0.4736, 0.8958, 0.5262, 0.8958, 0.522, 0.9086, 0.4736, 0.9086, 0.05274, 0.9218, 0.0001838, 0.9218, 0.01269, 0.9089, 0.06108, 0.9089, 0.05274, 0.8697, 0.1053, 0.8697, 0.1108, 0.8822, 0.06194, 0.8822, 0.421, 0.8958, 0.4736, 0.8958, 0.4736, 0.9086, 0.4252, 0.9086, 0.1053, 0.9218, 0.05274, 0.9218, 0.06108, 0.9089, 0.1095, 0.9089, 0.421, 0.8954, 0.3685, 0.8954, 0.3813, 0.8829, 0.4302, 0.8829, 0.3685, 0.8958, 0.421, 0.8958, 0.4252, 0.9086, 0.3768, 0.9086, 0.1579, 0.9218, 0.1053, 0.9218, 0.1095, 0.9089, 0.1579, 0.9089, 0.4736, 0.8954, 0.421, 0.8954, 0.4302, 0.8829, 0.4791, 0.8829, 0.3155, 0.8697, 0.3681, 0.8697, 0.3552, 0.8822, 0.3063, 0.8822, 0.2104, 0.9218, 0.1579, 0.9218, 0.1579, 0.9089, 0.2063, 0.9089, 0.5262, 0.8954, 0.4736, 0.8954, 0.4791, 0.8829, 0.528, 0.8829, 0.0001838, 0.8697, 0.05274, 0.8697, 0.06194, 0.8822, 0.01306, 0.8822, 0.263, 0.8697, 0.3155, 0.8697, 0.3063, 0.8822, 0.2575, 0.8822, 0.263, 0.9218, 0.2104, 0.9218, 0.2063, 0.9089, 0.2546, 0.9089, 0.5787, 0.8954, 0.5262, 0.8954, 0.528, 0.8829, 0.5769, 0.8829, 0.3155, 0.9218, 0.263, 0.9218, 0.2546, 0.9089, 0.303, 0.9089, 0.303, 0.9089, 0.2546, 0.9089, 0.2546, 0.8958, 0.303, 0.8958, 0.2086, 0.8822, 0.2575, 0.8822, 0.2575, 0.8954, 0.2086, 0.8954, 0.5704, 0.9086, 0.6188, 0.9086, 0.6188, 0.9218, 0.5704, 0.9218, 0.6258, 0.8829, 0.5769, 0.8829, 0.5769, 0.8697, 0.6258, 0.8697, 0.7235, 0.8829, 0.6746, 0.8829, 0.6746, 0.8697, 0.7235, 0.8697, 0.1597, 0.8822, 0.2086, 0.8822, 0.2086, 0.8954, 0.1597, 0.8954, 0.522, 0.9086, 0.5704, 0.9086, 0.5704, 0.9218, 0.522, 0.9218, 0.6746, 0.8829, 0.6258, 0.8829, 0.6258, 0.8697, 0.6746, 0.8697, 0.3284, 0.9086, 0.3768, 0.9086, 0.3768, 0.9218, 0.3284, 0.9218, 0.1108, 0.8822, 0.1597, 0.8822, 0.1597, 0.8954, 0.1108, 0.8954, 0.4736, 0.9086, 0.522, 0.9086, 0.522, 0.9218, 0.4736, 0.9218, 0.06108, 0.9089, 0.01269, 0.9089, 0.01269, 0.8958, 0.06108, 0.8958, 0.06194, 0.8822, 0.1108, 0.8822, 0.1108, 0.8954, 0.06194, 0.8954, 0.4252, 0.9086, 0.4736, 0.9086, 0.4736, 0.9218, 0.4252, 0.9218, 0.1095, 0.9089, 0.06108, 0.9089, 0.06108, 0.8958, 0.1095, 0.8958, 0.4302, 0.8829, 0.3813, 0.8829, 0.3813, 0.8697, 0.4302, 0.8697, 0.3768, 0.9086, 0.4252, 0.9086, 0.4252, 0.9218, 0.3768, 0.9218, 0.1579, 0.9089, 0.1095, 0.9089, 0.1095, 0.8958, 0.1579, 0.8958, 0.4791, 0.8829, 0.4302, 0.8829, 0.4302, 0.8697, 0.4791, 0.8697, 0.3063, 0.8822, 0.3552, 0.8822, 0.3552, 0.8954, 0.3063, 0.8954, 0.2063, 0.9089, 0.1579, 0.9089, 0.1579, 0.8958, 0.2063, 0.8958, 0.528, 0.8829, 0.4791, 0.8829, 0.4791, 0.8697, 0.528, 0.8697, 0.01306, 0.8822, 0.06194, 0.8822, 0.06194, 0.8954, 0.01306, 0.8954, 0.2575, 0.8822, 0.3063, 0.8822, 0.3063, 0.8954, 0.2575, 0.8954, 0.2546, 0.9089, 0.2063, 0.9089, 0.2063, 0.8958, 0.2546, 0.8958, 0.5769, 0.8829, 0.528, 0.8829, 0.528, 0.8697, 0.5769, 0.8697, 0.2759, 0.8613, 0.2051, 0.8694, 0.2032, 0.8365, 0.2673, 0.8299, 0.3429, 0.8408, 0.339, 0.7491, 0.362, 0.7668, 0.3621, 0.8181, 0.5439, 0.8694, 0.4741, 0.8694, 0.4754, 0.8371, 0.5421, 0.8365, 0.2051, 0.8694, 0.1352, 0.8694, 0.1366, 0.8371, 0.2032, 0.8365, 0.6107, 0.7165, 0.6736, 0.7387, 0.6545, 0.7614, 0.6046, 0.7465, 0.7065, 0.1454, 0.682, 0.1696, 0.7407, 0.1696, 0.7554, 0.1454, 0.7554, 0.1454, 0.7407, 0.1696, 0.7993, 0.1696, 0.8042, 0.1454, 0.8042, 0.1454, 0.7993, 0.1696, 0.858, 0.1696, 0.8531, 0.1454, 0.8531, 0.1454, 0.858, 0.1696, 0.9167, 0.1696, 0.902, 0.1454, 0.902, 0.1454, 0.9167, 0.1696, 0.9753, 0.1697, 0.9509, 0.1455, 0.682, 0.1212, 0.7065, 0.1454, 0.7554, 0.1454, 0.7407, 0.1212, 0.7407, 0.1212, 0.7554, 0.1454, 0.8042, 0.1454, 0.7994, 0.1212, 0.7994, 0.1212, 0.8042, 0.1454, 0.8531, 0.1454, 0.858, 0.1212, 0.858, 0.1212, 0.8531, 0.1454, 0.902, 0.1454, 0.9167, 0.1213, 0.9167, 0.1213, 0.902, 0.1454, 0.9509, 0.1455, 0.9753, 0.1213, 0.2719, 0.7165, 0.3348, 0.7387, 0.3157, 0.7614, 0.2658, 0.7465, 0.4741, 0.8694, 0.4059, 0.863, 0.4119, 0.833, 0.4754, 0.8371, 0.1352, 0.8694, 0.067, 0.863, 0.07306, 0.833, 0.1366, 0.8371, 0.5425, 0.7101, 0.6107, 0.7165, 0.6046, 0.7465, 0.5411, 0.7424, 0.2036, 0.7101, 0.2719, 0.7165, 0.2658, 0.7465, 0.2023, 0.7424, 0.9508, 0.2906, 0.902, 0.2906, 0.9166, 0.2664, 0.9753, 0.2664, 0.902, 0.2906, 0.8531, 0.2906, 0.858, 0.2664, 0.9166, 0.2664, 0.8531, 0.2906, 0.8042, 0.2906, 0.7993, 0.2664, 0.858, 0.2664, 0.8042, 0.2906, 0.7553, 0.2906, 0.7407, 0.2664, 0.7993, 0.2664, 0.7553, 0.2906, 0.7064, 0.2906, 0.682, 0.2663, 0.7407, 0.2664, 0.6576, 0.1938, 0.682, 0.1696, 0.682, 0.2663, 0.6576, 0.2421, 0.6576, 0.1454, 0.7065, 0.1454, 0.682, 0.1696, 0.6576, 0.1938, 0.6576, 0.09697, 0.682, 0.1212, 0.7065, 0.1454, 0.6576, 0.1454, 0.6576, 0.04858, 0.6821, 0.02439, 0.682, 0.1212, 0.6576, 0.09697, 0.7554, 0.0002175, 0.7407, 0.02441, 0.6821, 0.02439, 0.7065, 0.0002007, 0.8043, 0.0002344, 0.7994, 0.02443, 0.7407, 0.02441, 0.7554, 0.0002175, 0.8532, 0.0002513, 0.8581, 0.02445, 0.7994, 0.02443, 0.8043, 0.0002344, 0.9021, 0.0002682, 0.9167, 0.02447, 0.8581, 0.02445, 0.8532, 0.0002513, 0.9509, 0.000285, 0.9754, 0.02449, 0.9167, 0.02447, 0.9021, 0.0002682, 0.9997, 0.1939, 0.9997, 0.2423, 0.9753, 0.2664, 0.9753, 0.1697, 0.9998, 0.1455, 0.9997, 0.1939, 0.9753, 0.1697, 0.9509, 0.1455, 0.9998, 0.09709, 0.9998, 0.1455, 0.9509, 0.1455, 0.9753, 0.1213, 0.9998, 0.04869, 0.9998, 0.09709, 0.9753, 0.1213, 0.9754, 0.02449, 0.9998, 0.04869, 0.9754, 0.02449, 0.9509, 0.000285, 0.9998, 0.0003019, 0.9508, 0.2906, 0.9753, 0.2664, 0.9997, 0.2423, 0.9997, 0.2907, 0.6576, 0.2421, 0.682, 0.2663, 0.7064, 0.2906, 0.6576, 0.2905, 0.7065, 0.0002007, 0.6821, 0.02439, 0.6576, 0.04858, 0.6577, 0.0001838, 0.4119, 0.833, 0.3621, 0.8181, 0.3707, 0.8007, 0.4155, 0.806, 0.3621, 0.8181, 0.362, 0.7668, 0.3709, 0.7819, 0.3707, 0.8007, 0.6061, 0.8299, 0.5421, 0.8365, 0.541, 0.8065, 0.6019, 0.8035, 0.4104, 0.7496, 0.4745, 0.743, 0.4756, 0.773, 0.4147, 0.776, 0.6046, 0.7465, 0.6545, 0.7614, 0.6459, 0.7788, 0.6011, 0.7735, 0.2673, 0.8299, 0.2032, 0.8365, 0.2021, 0.8065, 0.263, 0.8035, 0.07158, 0.7496, 0.1356, 0.743, 0.1367, 0.773, 0.07581, 0.776, 0.2658, 0.7465, 0.3157, 0.7614, 0.307, 0.7788, 0.2622, 0.7735, 0.0232, 0.8181, 0.02316, 0.7668, 0.03208, 0.7819, 0.03182, 0.8007, 0.2032, 0.8365, 0.1366, 0.8371, 0.1373, 0.8072, 0.2021, 0.8065, 0.6148, 0.8613, 0.5439, 0.8694, 0.5421, 0.8365, 0.6061, 0.8299, 0.3348, 0.7387, 0.3387, 0.8304, 0.3157, 0.8127, 0.3157, 0.7614, 0.3387, 0.8304, 0.2759, 0.8613, 0.2673, 0.8299, 0.3157, 0.8127, 0.6775, 0.8304, 0.6148, 0.8613, 0.6061, 0.8299, 0.6545, 0.8127, 0.0001838, 0.7491, 0.06292, 0.7182, 0.07158, 0.7496, 0.02316, 0.7668, 0.339, 0.7491, 0.4018, 0.7182, 0.4104, 0.7496, 0.362, 0.7668, 0.004085, 0.8408, 0.0001838, 0.7491, 0.02316, 0.7668, 0.0232, 0.8181, 0.06292, 0.7182, 0.1338, 0.7101, 0.1356, 0.743, 0.07158, 0.7496, 0.4018, 0.7182, 0.4727, 0.7101, 0.4745, 0.743, 0.4104, 0.7496, 0.1338, 0.7101, 0.2036, 0.7101, 0.2023, 0.7424, 0.1356, 0.743, 0.4727, 0.7101, 0.5425, 0.7101, 0.5411, 0.7424, 0.4745, 0.743, 0.067, 0.863, 0.004085, 0.8408, 0.0232, 0.8181, 0.07306, 0.833, 0.4059, 0.863, 0.3429, 0.8408, 0.3621, 0.8181, 0.4119, 0.833, 0.6736, 0.7387, 0.6775, 0.8304, 0.6545, 0.8127, 0.6545, 0.7614, 0.3707, 0.8007, 0.3709, 0.7819, 0.4147, 0.776, 0.4155, 0.806, 0.4155, 0.806, 0.4147, 0.776, 0.4756, 0.773, 0.4761, 0.8072, 0.4761, 0.8072, 0.4756, 0.773, 0.5404, 0.7722, 0.541, 0.8065, 0.541, 0.8065, 0.5404, 0.7722, 0.6011, 0.7735, 0.6019, 0.8035, 0.6019, 0.8035, 0.6011, 0.7735, 0.6459, 0.7788, 0.6456, 0.7975, 0.4745, 0.743, 0.5411, 0.7424, 0.5404, 0.7722, 0.4756, 0.773, 0.6545, 0.8127, 0.6061, 0.8299, 0.6019, 0.8035, 0.6456, 0.7975, 0.4754, 0.8371, 0.4119, 0.833, 0.4155, 0.806, 0.4761, 0.8072, 0.5411, 0.7424, 0.6046, 0.7465, 0.6011, 0.7735, 0.5404, 0.7722, 0.6545, 0.7614, 0.6545, 0.8127, 0.6456, 0.7975, 0.6459, 0.7788, 0.362, 0.7668, 0.4104, 0.7496, 0.4147, 0.776, 0.3709, 0.7819, 0.5421, 0.8365, 0.4754, 0.8371, 0.4761, 0.8072, 0.541, 0.8065, 0.03182, 0.8007, 0.03208, 0.7819, 0.07581, 0.776, 0.07664, 0.806, 0.07664, 0.806, 0.07581, 0.776, 0.1367, 0.773, 0.1373, 0.8072, 0.1373, 0.8072, 0.1367, 0.773, 0.2016, 0.7722, 0.2021, 0.8065, 0.2021, 0.8065, 0.2016, 0.7722, 0.2622, 0.7735, 0.263, 0.8035, 0.263, 0.8035, 0.2622, 0.7735, 0.307, 0.7788, 0.3068, 0.7975, 0.07306, 0.833, 0.0232, 0.8181, 0.03182, 0.8007, 0.07664, 0.806, 0.1356, 0.743, 0.2023, 0.7424, 0.2016, 0.7722, 0.1367, 0.773, 0.3157, 0.7614, 0.3157, 0.8127, 0.3068, 0.7975, 0.307, 0.7788, 0.3157, 0.8127, 0.2673, 0.8299, 0.263, 0.8035, 0.3068, 0.7975, 0.1366, 0.8371, 0.07306, 0.833, 0.07664, 0.806, 0.1373, 0.8072, 0.2023, 0.7424, 0.2658, 0.7465, 0.2622, 0.7735, 0.2016, 0.7722, 0.02316, 0.7668, 0.07158, 0.7496, 0.07581, 0.776, 0.03208, 0.7819])
me_plane.materials.append(mat_material_001)
me_plane.materials.append(mat_material_002)
me_plane.use_remesh_preserve_volume = False
me_plane.use_remesh_preserve_attributes = False
me_plane.use_mirror_vertex_groups = False
me_plane.update()

# ---- objects
ob_plane = bpy.data.objects.new('Plane', me_plane)
ob_lamp = bpy.data.objects.new('Lamp', light_lamp)
ob_camera = bpy.data.objects.new('Camera', cam_camera)

# ---- transforms, parenting, visibility, modifiers, constraints
ob_plane.location = (0.0, 0.0, 0.0)
ob_plane.lineart.crease_threshold = 0.0
ob_lamp.location = (4.076, 1.005, 5.904)
ob_lamp.rotation_euler = (0.6503, 0.05522, 1.866)
ob_lamp.lock_rotations_4d = False
ob_lamp.empty_display_type = 'ARROWS'
ob_lamp.color = (0.0, 0.0, 0.0, 0.0)
ob_lamp.lineart.crease_threshold = 0.0
ob_camera.location = (7.481, -6.508, 5.344)
ob_camera.rotation_euler = (1.109, 0.01082, 0.8149)
ob_camera.lock_rotations_4d = False
ob_camera.empty_display_type = 'ARROWS'
ob_camera.color = (0.0, 0.0, 0.0, 0.0)
ob_camera.display_type = 'WIRE'
ob_camera.lineart.crease_threshold = 0.0

# ---- collection membership
col_collection_1.objects.link(ob_plane)
col_collection_1.objects.link(ob_lamp)
col_collection_1.objects.link(ob_camera)

# ---- scene / render settings (as saved in the file)
scene.camera = ob_camera
scene.frame_start = 1; scene.frame_end = 250; scene.frame_set(1)
scene.render.engine = 'BLENDER_EEVEE_NEXT'
scene.render.resolution_percentage = 50
scene.render.dither_intensity = 0.0
scene.cycles.use_denoising = False
scene.cycles.samples = 10
scene.cycles.sampling_pattern = 'TABULATED_SOBOL'
scene.cycles.light_sampling_threshold = 0.0
scene.cycles.use_adaptive_sampling = False
scene.cycles.use_light_tree = False
scene.cycles.blur_glossy = 0.0
scene.cycles.pixel_filter_type = 'GAUSSIAN'
scene.cycles.sample_clamp_indirect = 0.0
scene.view_settings.view_transform = 'Standard'
bpy.context.view_layer.update()
